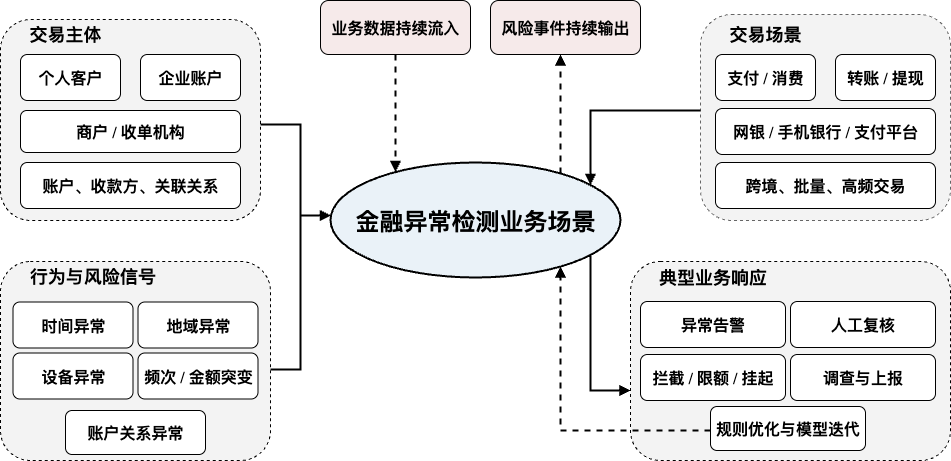

The diagram above was exported from draw.io. Its source (the exported page's mxGraphModel, read from the mxfile embedded in the PNG):
<mxGraphModel dx="946" dy="590" grid="1" gridSize="10" guides="1" tooltips="1" connect="1" arrows="1" fold="1" page="1" pageScale="1" pageWidth="1600" pageHeight="900" math="0" shadow="0">
  <root>
    <mxCell id="0" />
    <mxCell id="1" parent="0" />
    <mxCell id="center" value="&lt;font style=&quot;font-size: 24px;&quot;&gt;金融异常检测业务场景&lt;/font&gt;" style="ellipse;whiteSpace=wrap;html=1;fillColor=#EAF2F8;strokeColor=#000000;strokeWidth=2;fontSize=25;fontStyle=1;align=center;verticalAlign=middle;fontFamily=Times New Roman;" parent="1" vertex="1">
      <mxGeometry x="580" y="322" width="290" height="115" as="geometry" />
    </mxCell>
    <mxCell id="ul" value="" style="rounded=1;whiteSpace=wrap;html=1;fillColor=#F3F3F3;strokeColor=#000000;strokeWidth=1;fontSize=17;fontStyle=1;fontFamily=Times New Roman;dashed=1;" parent="1" vertex="1">
      <mxGeometry x="250" y="179" width="260" height="201" as="geometry" />
    </mxCell>
    <mxCell id="ul1" value="个人客户" style="rounded=1;whiteSpace=wrap;html=1;fontSize=16;fontStyle=1;fontFamily=Times New Roman;" parent="1" vertex="1">
      <mxGeometry x="270" y="214" width="100" height="46" as="geometry" />
    </mxCell>
    <mxCell id="ul2" value="企业账户" style="rounded=1;whiteSpace=wrap;html=1;fontSize=16;fontStyle=1;fontFamily=Times New Roman;" parent="1" vertex="1">
      <mxGeometry x="390" y="214" width="100" height="46" as="geometry" />
    </mxCell>
    <mxCell id="ul3" value="商户 / 收单机构" style="rounded=1;whiteSpace=wrap;html=1;fontSize=16;fontStyle=1;fontFamily=Times New Roman;" parent="1" vertex="1">
      <mxGeometry x="270" y="270" width="220" height="42" as="geometry" />
    </mxCell>
    <mxCell id="ul4" value="账户、收款方、关联关系" style="rounded=1;whiteSpace=wrap;html=1;fontSize=16;fontStyle=1;fontFamily=Times New Roman;" parent="1" vertex="1">
      <mxGeometry x="270" y="322" width="220" height="46" as="geometry" />
    </mxCell>
    <mxCell id="ur" value="" style="rounded=1;whiteSpace=wrap;html=1;fillColor=#F3F3F3;strokeColor=#666666;strokeWidth=1;fontSize=17;fontStyle=1;fontFamily=Times New Roman;dashed=1;" parent="1" vertex="1">
      <mxGeometry x="950" y="174" width="250" height="206" as="geometry" />
    </mxCell>
    <mxCell id="ur1" value="支付 / 消费" style="rounded=1;whiteSpace=wrap;html=1;fillColor=#FFFFFF;strokeColor=#000000;fontSize=16;fontStyle=1;fontFamily=Times New Roman;" parent="1" vertex="1">
      <mxGeometry x="965" y="214" width="100" height="46" as="geometry" />
    </mxCell>
    <mxCell id="ur2" value="转账 / 提现" style="rounded=1;whiteSpace=wrap;html=1;fillColor=#FFFFFF;strokeColor=#000000;fontSize=16;fontStyle=1;fontFamily=Times New Roman;" parent="1" vertex="1">
      <mxGeometry x="1085" y="214" width="100" height="46" as="geometry" />
    </mxCell>
    <mxCell id="ur3" value="网银 / 手机银行 / 支付平台" style="rounded=1;whiteSpace=wrap;html=1;fontSize=16;fontStyle=1;fontFamily=Times New Roman;" parent="1" vertex="1">
      <mxGeometry x="965" y="268" width="220" height="46" as="geometry" />
    </mxCell>
    <mxCell id="ur4" value="跨境、批量、高频交易" style="rounded=1;whiteSpace=wrap;html=1;fontSize=16;fontStyle=1;fontFamily=Times New Roman;" parent="1" vertex="1">
      <mxGeometry x="965" y="322" width="220" height="46" as="geometry" />
    </mxCell>
    <mxCell id="ll" value="" style="rounded=1;whiteSpace=wrap;html=1;fillColor=#F3F3F3;strokeColor=default;strokeWidth=1;fontSize=17;fontStyle=1;fontFamily=Times New Roman;dashed=1;" parent="1" vertex="1">
      <mxGeometry x="250" y="421" width="270" height="199" as="geometry" />
    </mxCell>
    <mxCell id="ll1" value="时间异常" style="rounded=1;whiteSpace=wrap;html=1;fillColor=#FFFFFF;strokeColor=#000000;fontSize=16;fontStyle=1;fontFamily=Times New Roman;" parent="1" vertex="1">
      <mxGeometry x="262.5" y="461.5" width="120" height="46" as="geometry" />
    </mxCell>
    <mxCell id="ll2" value="地域异常" style="rounded=1;whiteSpace=wrap;html=1;fillColor=#FFFFFF;strokeColor=#000000;fontSize=16;fontStyle=1;fontFamily=Times New Roman;" parent="1" vertex="1">
      <mxGeometry x="387.5" y="461.5" width="120" height="46" as="geometry" />
    </mxCell>
    <mxCell id="ll3" value="设备异常" style="rounded=1;whiteSpace=wrap;html=1;fontSize=16;fontStyle=1;fontFamily=Times New Roman;" parent="1" vertex="1">
      <mxGeometry x="262.5" y="512.5" width="120" height="46" as="geometry" />
    </mxCell>
    <mxCell id="ll4" value="频次 / 金额突变" style="rounded=1;whiteSpace=wrap;html=1;fillColor=#FFFFFF;strokeColor=#000000;fontSize=16;fontStyle=1;fontFamily=Times New Roman;" parent="1" vertex="1">
      <mxGeometry x="387.5" y="512.5" width="120" height="46" as="geometry" />
    </mxCell>
    <mxCell id="ll5" value="账户关系异常" style="rounded=1;whiteSpace=wrap;html=1;fontSize=16;fontStyle=1;fontFamily=Times New Roman;" parent="1" vertex="1">
      <mxGeometry x="315" y="570" width="140" height="44" as="geometry" />
    </mxCell>
    <mxCell id="lr" value="" style="rounded=1;whiteSpace=wrap;html=1;fillColor=#F3F3F3;strokeColor=#000000;strokeWidth=1;fontSize=17;fontStyle=1;fontFamily=Times New Roman;dashed=1;" parent="1" vertex="1">
      <mxGeometry x="880" y="421" width="320" height="199" as="geometry" />
    </mxCell>
    <mxCell id="lr1" value="异常告警" style="rounded=1;whiteSpace=wrap;html=1;fontSize=16;fontStyle=1;fontFamily=Times New Roman;" parent="1" vertex="1">
      <mxGeometry x="890" y="461" width="145" height="46" as="geometry" />
    </mxCell>
    <mxCell id="lr2" value="人工复核" style="rounded=1;whiteSpace=wrap;html=1;fontSize=16;fontStyle=1;fontFamily=Times New Roman;" parent="1" vertex="1">
      <mxGeometry x="1040" y="461" width="145" height="46" as="geometry" />
    </mxCell>
    <mxCell id="lr3" value="拦截 / 限额 / 挂起" style="rounded=1;whiteSpace=wrap;html=1;fontSize=16;fontStyle=1;fontFamily=Times New Roman;" parent="1" vertex="1">
      <mxGeometry x="890" y="514" width="145" height="46" as="geometry" />
    </mxCell>
    <mxCell id="lr4" value="调查与上报" style="rounded=1;whiteSpace=wrap;html=1;fontSize=16;fontStyle=1;fontFamily=Times New Roman;" parent="1" vertex="1">
      <mxGeometry x="1040" y="514" width="145" height="46" as="geometry" />
    </mxCell>
    <mxCell id="lr5" value="规则优化与模型迭代" style="rounded=1;whiteSpace=wrap;html=1;fillColor=#FFFFFF;strokeColor=#000000;fontSize=16;fontStyle=1;fontFamily=Times New Roman;" parent="1" vertex="1">
      <mxGeometry x="960" y="566" width="155" height="44" as="geometry" />
    </mxCell>
    <mxCell id="mid_left" value="业务数据持续流入" style="rounded=1;whiteSpace=wrap;html=1;fillColor=#F6EAEA;strokeColor=#000000;strokeWidth=1;fontSize=16;fontStyle=1;fontFamily=Times New Roman;" parent="1" vertex="1">
      <mxGeometry x="570" y="160" width="150" height="54" as="geometry" />
    </mxCell>
    <mxCell id="mid_right" value="风险事件持续输出" style="rounded=1;whiteSpace=wrap;html=1;fillColor=#F6EAEA;strokeColor=#000000;strokeWidth=1;fontSize=16;fontStyle=1;fontFamily=Times New Roman;" parent="1" vertex="1">
      <mxGeometry x="740" y="160" width="150" height="54" as="geometry" />
    </mxCell>
    <mxCell id="e1" style="edgeStyle=orthogonalEdgeStyle;rounded=0;html=1;strokeWidth=2;endArrow=block;endFill=1;fontFamily=Times New Roman;" parent="1" source="ul" target="center" edge="1">
      <mxGeometry relative="1" as="geometry">
        <Array as="points">
          <mxPoint x="550" y="284" />
          <mxPoint x="550" y="375" />
        </Array>
      </mxGeometry>
    </mxCell>
    <mxCell id="e2" style="edgeStyle=orthogonalEdgeStyle;rounded=0;html=1;strokeWidth=2;endArrow=block;endFill=1;fontFamily=Times New Roman;" parent="1" source="ur" target="center" edge="1">
      <mxGeometry relative="1" as="geometry">
        <Array as="points">
          <mxPoint x="840" y="270" />
        </Array>
      </mxGeometry>
    </mxCell>
    <mxCell id="e3" style="edgeStyle=orthogonalEdgeStyle;rounded=0;html=1;strokeWidth=2;endArrow=block;endFill=1;fontFamily=Times New Roman;" parent="1" source="ll" target="center" edge="1">
      <mxGeometry relative="1" as="geometry">
        <Array as="points">
          <mxPoint x="550" y="529" />
          <mxPoint x="550" y="375" />
        </Array>
      </mxGeometry>
    </mxCell>
    <mxCell id="e4" style="edgeStyle=orthogonalEdgeStyle;rounded=0;html=1;strokeWidth=2;endArrow=block;endFill=1;fontFamily=Times New Roman;" parent="1" source="center" target="lr" edge="1">
      <mxGeometry relative="1" as="geometry">
        <Array as="points">
          <mxPoint x="840" y="550" />
        </Array>
      </mxGeometry>
    </mxCell>
    <mxCell id="e5" style="edgeStyle=orthogonalEdgeStyle;rounded=0;html=1;strokeWidth=2;dashed=1;endArrow=block;endFill=1;strokeColor=#000000;fontFamily=Times New Roman;" parent="1" source="lr5" target="center" edge="1">
      <mxGeometry relative="1" as="geometry">
        <Array as="points">
          <mxPoint x="810" y="590" />
        </Array>
      </mxGeometry>
    </mxCell>
    <mxCell id="e6" style="edgeStyle=orthogonalEdgeStyle;rounded=0;html=1;strokeWidth=2;dashed=1;endArrow=block;endFill=1;strokeColor=#000000;fontFamily=Times New Roman;" parent="1" source="mid_left" target="center" edge="1">
      <mxGeometry relative="1" as="geometry">
        <Array as="points">
          <mxPoint x="595" y="344" />
        </Array>
      </mxGeometry>
    </mxCell>
    <mxCell id="e7" style="edgeStyle=orthogonalEdgeStyle;rounded=0;html=1;strokeWidth=2;dashed=1;endArrow=block;endFill=1;strokeColor=#000000;fontFamily=Times New Roman;" parent="1" source="center" target="mid_right" edge="1">
      <mxGeometry relative="1" as="geometry">
        <Array as="points">
          <mxPoint x="810" y="270" />
          <mxPoint x="810" y="270" />
        </Array>
      </mxGeometry>
    </mxCell>
    <mxCell id="Pt8Uw5fciHUt7jgrHS7Q-1" value="&lt;span style=&quot;font-size: 18px; font-weight: 700;&quot;&gt;典型业务响应&lt;/span&gt;" style="text;html=1;align=center;verticalAlign=middle;whiteSpace=wrap;rounded=0;fontFamily=Times New Roman;" parent="1" vertex="1">
      <mxGeometry x="895" y="421.5" width="135" height="30" as="geometry" />
    </mxCell>
    <mxCell id="Pt8Uw5fciHUt7jgrHS7Q-2" value="&lt;span style=&quot;font-size: 18px; font-weight: 700;&quot;&gt;行为与风险信号&lt;/span&gt;" style="text;html=1;align=center;verticalAlign=middle;whiteSpace=wrap;rounded=0;fontFamily=Times New Roman;strokeColor=none;" parent="1" vertex="1">
      <mxGeometry x="265" y="421" width="155" height="30" as="geometry" />
    </mxCell>
    <mxCell id="Pt8Uw5fciHUt7jgrHS7Q-3" value="&lt;span style=&quot;font-size: 18px; font-weight: 700;&quot;&gt;交易主体&lt;/span&gt;" style="text;html=1;align=center;verticalAlign=middle;whiteSpace=wrap;rounded=0;fontFamily=Times New Roman;strokeColor=none;" parent="1" vertex="1">
      <mxGeometry x="265" y="179" width="100" height="30" as="geometry" />
    </mxCell>
    <mxCell id="Pt8Uw5fciHUt7jgrHS7Q-4" value="&lt;span style=&quot;font-size: 18px; font-weight: 700;&quot;&gt;交易场景&lt;/span&gt;" style="text;html=1;align=center;verticalAlign=middle;whiteSpace=wrap;rounded=0;fontFamily=Times New Roman;" parent="1" vertex="1">
      <mxGeometry x="965" y="179" width="100" height="30" as="geometry" />
    </mxCell>
  </root>
</mxGraphModel>